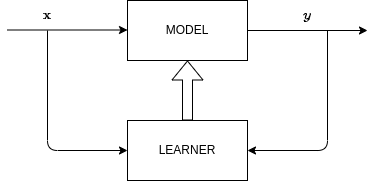

The diagram above was exported from draw.io. Its source (the exported page's mxGraphModel, read from the mxfile embedded in the PNG):
<mxGraphModel dx="1489" dy="613" grid="1" gridSize="10" guides="1" tooltips="1" connect="1" arrows="1" fold="1" page="1" pageScale="1" pageWidth="850" pageHeight="1100" math="1" shadow="0">
  <root>
    <mxCell id="0" />
    <mxCell id="1" parent="0" />
    <mxCell id="2" value="MODEL" style="rounded=0;whiteSpace=wrap;html=1;" vertex="1" parent="1">
      <mxGeometry x="320" y="200" width="120" height="60" as="geometry" />
    </mxCell>
    <mxCell id="3" value="LEARNER" style="rounded=0;whiteSpace=wrap;html=1;" vertex="1" parent="1">
      <mxGeometry x="320" y="320" width="120" height="60" as="geometry" />
    </mxCell>
    <mxCell id="4" value="" style="endArrow=classic;html=1;" edge="1" parent="1">
      <mxGeometry width="50" height="50" relative="1" as="geometry">
        <mxPoint x="200" y="229.5" as="sourcePoint" />
        <mxPoint x="320" y="229.5" as="targetPoint" />
      </mxGeometry>
    </mxCell>
    <mxCell id="5" value="" style="endArrow=classic;html=1;entryX=0;entryY=0.5;entryDx=0;entryDy=0;exitX=0.5;exitY=1;exitDx=0;exitDy=0;" edge="1" source="9" target="3" parent="1">
      <mxGeometry width="50" height="50" relative="1" as="geometry">
        <mxPoint x="240" y="350" as="sourcePoint" />
        <mxPoint x="240" y="350" as="targetPoint" />
        <Array as="points">
          <mxPoint x="240" y="350" />
        </Array>
      </mxGeometry>
    </mxCell>
    <mxCell id="6" value="" style="shape=flexArrow;endArrow=classic;html=1;entryX=0.5;entryY=1;entryDx=0;entryDy=0;exitX=0.5;exitY=0;exitDx=0;exitDy=0;" edge="1" source="3" target="2" parent="1">
      <mxGeometry width="50" height="50" relative="1" as="geometry">
        <mxPoint x="400" y="340" as="sourcePoint" />
        <mxPoint x="450" y="290" as="targetPoint" />
      </mxGeometry>
    </mxCell>
    <mxCell id="7" value="" style="endArrow=classic;html=1;entryX=1;entryY=0.5;entryDx=0;entryDy=0;" edge="1" target="3" parent="1">
      <mxGeometry width="50" height="50" relative="1" as="geometry">
        <mxPoint x="520" y="230" as="sourcePoint" />
        <mxPoint x="520" y="350" as="targetPoint" />
        <Array as="points">
          <mxPoint x="520" y="350" />
        </Array>
      </mxGeometry>
    </mxCell>
    <mxCell id="8" value="$$y$$" style="text;html=1;strokeColor=none;fillColor=none;align=center;verticalAlign=middle;whiteSpace=wrap;rounded=0;" vertex="1" parent="1">
      <mxGeometry x="470" y="200" width="60" height="30" as="geometry" />
    </mxCell>
    <mxCell id="9" value="$$\mathbf x$$" style="text;html=1;strokeColor=none;fillColor=none;align=center;verticalAlign=middle;whiteSpace=wrap;rounded=0;" vertex="1" parent="1">
      <mxGeometry x="210" y="200" width="60" height="30" as="geometry" />
    </mxCell>
    <mxCell id="10" value="" style="endArrow=classic;html=1;exitX=1;exitY=0.5;exitDx=0;exitDy=0;" edge="1" source="2" parent="1">
      <mxGeometry width="50" height="50" relative="1" as="geometry">
        <mxPoint x="400" y="340" as="sourcePoint" />
        <mxPoint x="560" y="230" as="targetPoint" />
      </mxGeometry>
    </mxCell>
  </root>
</mxGraphModel>